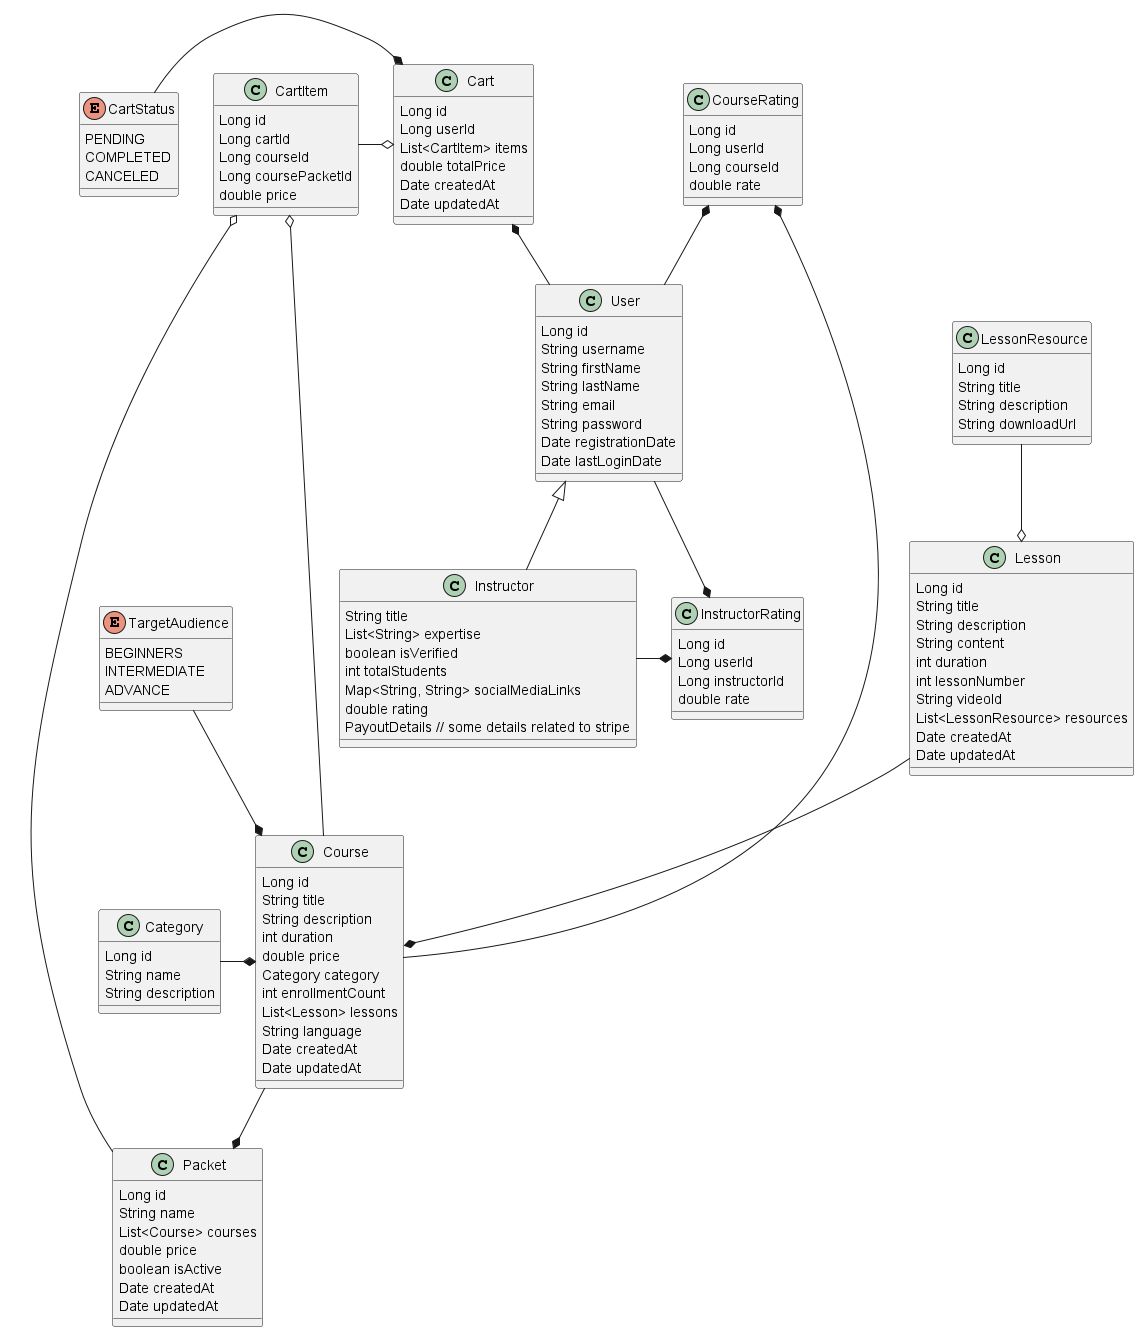

The diagram above was rendered by PlantUML. Its source (embedded in the PNG):
@startuml
'https://plantuml.com/class-diagram

class Category{
    Long id
    String name
    String description
}

class LessonResource {
    Long id
    String title
    String description
    String downloadUrl
}

class Lesson {
    Long id
    String title
    String description
    String content
    int duration
    int lessonNumber
    String videoId
    List<LessonResource> resources
    Date createdAt
    Date updatedAt
}

enum TargetAudience {
   BEGINNERS
   INTERMEDIATE
   ADVANCE
}

'How to make it thread safe
class CourseRating {
    Long id
    Long userId
    Long courseId
    double rate
}



class Course{
    Long id
    String title
    String description
    int duration
    double price
    Category category
    int enrollmentCount
    List<Lesson> lessons
    String language
    Date createdAt
    Date updatedAt
}


class Packet{
    Long id
    String name
    List<Course> courses
    double price
    boolean isActive
    Date createdAt
    Date updatedAt
}


class User {
    Long id
    String username
    String firstName
    String lastName
    String email
    String password
    Date registrationDate
    Date lastLoginDate
}



class InstructorRating {
    Long id
    Long userId
    Long instructorId
    double rate
}

class Instructor extends User {
    String title
    List<String> expertise
    boolean isVerified
    int totalStudents
    Map<String, String> socialMediaLinks
    double rating
    PayoutDetails // some details related to stripe
}

'class Payment {}

class Cart {
    Long id
    Long userId
    List<CartItem> items
    double totalPrice
    Date createdAt
    Date updatedAt
}

class CartItem {
    Long id
    Long cartId
    Long courseId
    Long coursePacketId
    double price

}

enum CartStatus {
    PENDING
    COMPLETED
    CANCELED
}

CartStatus -* Cart
CartItem o- Packet
CartItem o---- Course
CartItem -o Cart
Cart *-- User
Course --* Packet

Instructor -* InstructorRating
InstructorRating *- User

CourseRating *-- User
CourseRating *-- Course

LessonResource --o Lesson
TargetAudience --* Course
Category -* Course
Lesson --* Course

@enduml